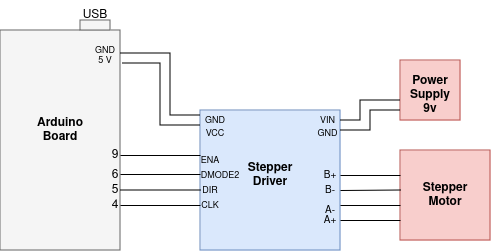

The diagram above was exported from draw.io. Its source (the exported page's mxGraphModel, read from the mxfile embedded in the PNG):
<mxGraphModel dx="1362" dy="795" grid="1" gridSize="10" guides="1" tooltips="1" connect="1" arrows="1" fold="1" page="1" pageScale="1" pageWidth="850" pageHeight="1100" math="0" shadow="0">
  <root>
    <mxCell id="0" />
    <mxCell id="1" parent="0" />
    <mxCell id="-fM-esZwa5-p0ytrhy6K-2" value="" style="rounded=0;whiteSpace=wrap;html=1;fillColor=#f5f5f5;fontColor=#333333;strokeColor=#666666;" vertex="1" parent="1">
      <mxGeometry x="120" y="200" width="120" height="220" as="geometry" />
    </mxCell>
    <mxCell id="-fM-esZwa5-p0ytrhy6K-5" value="" style="rounded=0;whiteSpace=wrap;html=1;fillColor=#f5f5f5;fontColor=#333333;strokeColor=#666666;" vertex="1" parent="1">
      <mxGeometry x="200" y="190" width="30" height="10" as="geometry" />
    </mxCell>
    <mxCell id="-fM-esZwa5-p0ytrhy6K-6" value="" style="whiteSpace=wrap;html=1;aspect=fixed;fillColor=#dae8fc;strokeColor=#6c8ebf;" vertex="1" parent="1">
      <mxGeometry x="320" y="280" width="140" height="140" as="geometry" />
    </mxCell>
    <mxCell id="-fM-esZwa5-p0ytrhy6K-8" value="" style="whiteSpace=wrap;html=1;aspect=fixed;fillColor=#f8cecc;strokeColor=#b85450;" vertex="1" parent="1">
      <mxGeometry x="520" y="320" width="90" height="90" as="geometry" />
    </mxCell>
    <mxCell id="-fM-esZwa5-p0ytrhy6K-10" value="" style="whiteSpace=wrap;html=1;aspect=fixed;fillColor=#f8cecc;strokeColor=#b85450;" vertex="1" parent="1">
      <mxGeometry x="520" y="230" width="60" height="60" as="geometry" />
    </mxCell>
    <mxCell id="-fM-esZwa5-p0ytrhy6K-12" value="&lt;b&gt;Stepper Motor&lt;/b&gt;" style="text;html=1;align=center;verticalAlign=middle;whiteSpace=wrap;rounded=0;" vertex="1" parent="1">
      <mxGeometry x="535" y="350" width="60" height="30" as="geometry" />
    </mxCell>
    <mxCell id="-fM-esZwa5-p0ytrhy6K-13" value="&lt;b&gt;Stepper Driver&lt;/b&gt;" style="text;html=1;align=center;verticalAlign=middle;whiteSpace=wrap;rounded=0;" vertex="1" parent="1">
      <mxGeometry x="360" y="330" width="60" height="30" as="geometry" />
    </mxCell>
    <mxCell id="-fM-esZwa5-p0ytrhy6K-14" value="&lt;b&gt;Arduino Board&lt;/b&gt;" style="text;html=1;align=center;verticalAlign=middle;whiteSpace=wrap;rounded=0;" vertex="1" parent="1">
      <mxGeometry x="150" y="285" width="60" height="30" as="geometry" />
    </mxCell>
    <mxCell id="-fM-esZwa5-p0ytrhy6K-15" value="&lt;div&gt;&lt;b&gt;Power Supply&lt;/b&gt;&lt;/div&gt;&lt;div&gt;&lt;b&gt;9v&lt;/b&gt;&lt;/div&gt;" style="text;html=1;align=center;verticalAlign=middle;whiteSpace=wrap;rounded=0;" vertex="1" parent="1">
      <mxGeometry x="520" y="250" width="60" height="30" as="geometry" />
    </mxCell>
    <mxCell id="-fM-esZwa5-p0ytrhy6K-17" value="USB" style="text;html=1;align=center;verticalAlign=middle;whiteSpace=wrap;rounded=0;" vertex="1" parent="1">
      <mxGeometry x="185" y="170" width="60" height="30" as="geometry" />
    </mxCell>
    <mxCell id="-fM-esZwa5-p0ytrhy6K-18" value="" style="endArrow=none;html=1;rounded=0;" edge="1" parent="1">
      <mxGeometry width="50" height="50" relative="1" as="geometry">
        <mxPoint x="460" y="375" as="sourcePoint" />
        <mxPoint x="520" y="375" as="targetPoint" />
      </mxGeometry>
    </mxCell>
    <mxCell id="-fM-esZwa5-p0ytrhy6K-19" value="" style="endArrow=none;html=1;rounded=0;" edge="1" parent="1">
      <mxGeometry width="50" height="50" relative="1" as="geometry">
        <mxPoint x="460" y="345" as="sourcePoint" />
        <mxPoint x="520" y="345" as="targetPoint" />
      </mxGeometry>
    </mxCell>
    <mxCell id="-fM-esZwa5-p0ytrhy6K-20" value="" style="endArrow=none;html=1;rounded=0;" edge="1" parent="1">
      <mxGeometry width="50" height="50" relative="1" as="geometry">
        <mxPoint x="460" y="360" as="sourcePoint" />
        <mxPoint x="520" y="359.5" as="targetPoint" />
      </mxGeometry>
    </mxCell>
    <mxCell id="-fM-esZwa5-p0ytrhy6K-21" value="" style="endArrow=none;html=1;rounded=0;" edge="1" parent="1">
      <mxGeometry width="50" height="50" relative="1" as="geometry">
        <mxPoint x="460" y="390" as="sourcePoint" />
        <mxPoint x="520" y="390" as="targetPoint" />
      </mxGeometry>
    </mxCell>
    <mxCell id="-fM-esZwa5-p0ytrhy6K-24" value="" style="endArrow=none;html=1;rounded=0;entryX=0;entryY=0.833;entryDx=0;entryDy=0;entryPerimeter=0;" edge="1" parent="1" target="-fM-esZwa5-p0ytrhy6K-10">
      <mxGeometry width="50" height="50" relative="1" as="geometry">
        <mxPoint x="460" y="300" as="sourcePoint" />
        <mxPoint x="510" y="290" as="targetPoint" />
        <Array as="points">
          <mxPoint x="490" y="300" />
          <mxPoint x="490" y="280" />
        </Array>
      </mxGeometry>
    </mxCell>
    <mxCell id="-fM-esZwa5-p0ytrhy6K-25" value="" style="endArrow=none;html=1;rounded=0;entryX=0;entryY=1;entryDx=0;entryDy=0;" edge="1" parent="1">
      <mxGeometry width="50" height="50" relative="1" as="geometry">
        <mxPoint x="460" y="290" as="sourcePoint" />
        <mxPoint x="520" y="270" as="targetPoint" />
        <Array as="points">
          <mxPoint x="480" y="290" />
          <mxPoint x="480" y="270" />
        </Array>
      </mxGeometry>
    </mxCell>
    <mxCell id="-fM-esZwa5-p0ytrhy6K-27" value="" style="endArrow=none;html=1;rounded=0;" edge="1" parent="1">
      <mxGeometry width="50" height="50" relative="1" as="geometry">
        <mxPoint x="240" y="359.5" as="sourcePoint" />
        <mxPoint x="320" y="359.5" as="targetPoint" />
      </mxGeometry>
    </mxCell>
    <mxCell id="-fM-esZwa5-p0ytrhy6K-28" value="" style="endArrow=none;html=1;rounded=0;" edge="1" parent="1">
      <mxGeometry width="50" height="50" relative="1" as="geometry">
        <mxPoint x="240" y="344" as="sourcePoint" />
        <mxPoint x="320" y="344" as="targetPoint" />
      </mxGeometry>
    </mxCell>
    <mxCell id="-fM-esZwa5-p0ytrhy6K-29" value="" style="endArrow=none;html=1;rounded=0;" edge="1" parent="1">
      <mxGeometry width="50" height="50" relative="1" as="geometry">
        <mxPoint x="240" y="375" as="sourcePoint" />
        <mxPoint x="320" y="375" as="targetPoint" />
      </mxGeometry>
    </mxCell>
    <mxCell id="-fM-esZwa5-p0ytrhy6K-32" value="" style="endArrow=none;html=1;rounded=0;" edge="1" parent="1">
      <mxGeometry width="50" height="50" relative="1" as="geometry">
        <mxPoint x="240" y="325" as="sourcePoint" />
        <mxPoint x="320" y="325" as="targetPoint" />
      </mxGeometry>
    </mxCell>
    <mxCell id="-fM-esZwa5-p0ytrhy6K-33" value="" style="endArrow=none;html=1;rounded=0;" edge="1" parent="1">
      <mxGeometry width="50" height="50" relative="1" as="geometry">
        <mxPoint x="240" y="223" as="sourcePoint" />
        <mxPoint x="320" y="285" as="targetPoint" />
        <Array as="points">
          <mxPoint x="290" y="223" />
          <mxPoint x="290" y="285" />
        </Array>
      </mxGeometry>
    </mxCell>
    <mxCell id="-fM-esZwa5-p0ytrhy6K-34" value="" style="endArrow=none;html=1;rounded=0;exitX=1.017;exitY=0.115;exitDx=0;exitDy=0;exitPerimeter=0;" edge="1" parent="1">
      <mxGeometry width="50" height="50" relative="1" as="geometry">
        <mxPoint x="242" y="233" as="sourcePoint" />
        <mxPoint x="320" y="295" as="targetPoint" />
        <Array as="points">
          <mxPoint x="280" y="233" />
          <mxPoint x="280" y="295" />
        </Array>
      </mxGeometry>
    </mxCell>
    <mxCell id="-fM-esZwa5-p0ytrhy6K-35" value="&lt;font style=&quot;font-size: 9px;&quot;&gt;GND&lt;/font&gt;" style="text;html=1;align=center;verticalAlign=middle;whiteSpace=wrap;rounded=0;" vertex="1" parent="1">
      <mxGeometry x="430" y="295" width="35" height="15" as="geometry" />
    </mxCell>
    <mxCell id="-fM-esZwa5-p0ytrhy6K-37" value="&lt;font style=&quot;font-size: 9px;&quot;&gt;VIN&lt;/font&gt;" style="text;html=1;align=center;verticalAlign=middle;whiteSpace=wrap;rounded=0;" vertex="1" parent="1">
      <mxGeometry x="430" y="270" width="35" height="40" as="geometry" />
    </mxCell>
    <mxCell id="-fM-esZwa5-p0ytrhy6K-38" value="&lt;font style=&quot;font-size: 10px;&quot;&gt;B+&lt;/font&gt;" style="text;html=1;align=center;verticalAlign=middle;whiteSpace=wrap;rounded=0;" vertex="1" parent="1">
      <mxGeometry x="430" y="335" width="40" height="20" as="geometry" />
    </mxCell>
    <mxCell id="-fM-esZwa5-p0ytrhy6K-39" value="&lt;font style=&quot;font-size: 10px;&quot;&gt;B-&lt;/font&gt;" style="text;html=1;align=center;verticalAlign=middle;whiteSpace=wrap;rounded=0;" vertex="1" parent="1">
      <mxGeometry x="430" y="350" width="40" height="20" as="geometry" />
    </mxCell>
    <mxCell id="-fM-esZwa5-p0ytrhy6K-40" value="&lt;font style=&quot;font-size: 10px;&quot;&gt;A-&lt;/font&gt;" style="text;html=1;align=center;verticalAlign=middle;whiteSpace=wrap;rounded=0;" vertex="1" parent="1">
      <mxGeometry x="430" y="370" width="40" height="20" as="geometry" />
    </mxCell>
    <mxCell id="-fM-esZwa5-p0ytrhy6K-42" value="&lt;font style=&quot;font-size: 10px;&quot;&gt;A+&lt;/font&gt;" style="text;html=1;align=center;verticalAlign=middle;whiteSpace=wrap;rounded=0;" vertex="1" parent="1">
      <mxGeometry x="430" y="380" width="40" height="20" as="geometry" />
    </mxCell>
    <mxCell id="-fM-esZwa5-p0ytrhy6K-43" value="&lt;font style=&quot;font-size: 9px;&quot;&gt;GND&lt;/font&gt;" style="text;html=1;align=center;verticalAlign=middle;whiteSpace=wrap;rounded=0;" vertex="1" parent="1">
      <mxGeometry x="320" y="280" width="30" height="20" as="geometry" />
    </mxCell>
    <mxCell id="-fM-esZwa5-p0ytrhy6K-44" value="&lt;font style=&quot;font-size: 9px;&quot;&gt;GND&lt;/font&gt;" style="text;html=1;align=center;verticalAlign=middle;whiteSpace=wrap;rounded=0;" vertex="1" parent="1">
      <mxGeometry x="205" y="210" width="40" height="20" as="geometry" />
    </mxCell>
    <mxCell id="-fM-esZwa5-p0ytrhy6K-45" value="&lt;font style=&quot;font-size: 9px;&quot;&gt;5 V&lt;/font&gt;" style="text;html=1;align=center;verticalAlign=middle;whiteSpace=wrap;rounded=0;" vertex="1" parent="1">
      <mxGeometry x="205" y="220" width="40" height="20" as="geometry" />
    </mxCell>
    <mxCell id="-fM-esZwa5-p0ytrhy6K-46" value="&lt;font style=&quot;font-size: 9px;&quot;&gt;VCC&lt;/font&gt;" style="text;html=1;align=center;verticalAlign=middle;whiteSpace=wrap;rounded=0;" vertex="1" parent="1">
      <mxGeometry x="320" y="295" width="30" height="15" as="geometry" />
    </mxCell>
    <mxCell id="-fM-esZwa5-p0ytrhy6K-47" value="&lt;font style=&quot;font-size: 9px;&quot;&gt;DMODE2&lt;/font&gt;" style="text;html=1;align=center;verticalAlign=middle;whiteSpace=wrap;rounded=0;" vertex="1" parent="1">
      <mxGeometry x="320" y="335" width="40" height="20" as="geometry" />
    </mxCell>
    <mxCell id="-fM-esZwa5-p0ytrhy6K-49" value="&lt;font style=&quot;font-size: 9px;&quot;&gt;DIR&lt;/font&gt;" style="text;html=1;align=center;verticalAlign=middle;whiteSpace=wrap;rounded=0;" vertex="1" parent="1">
      <mxGeometry x="310" y="350" width="40" height="20" as="geometry" />
    </mxCell>
    <mxCell id="-fM-esZwa5-p0ytrhy6K-50" value="&lt;font style=&quot;font-size: 9px;&quot;&gt;ENA&lt;/font&gt;" style="text;html=1;align=center;verticalAlign=middle;whiteSpace=wrap;rounded=0;" vertex="1" parent="1">
      <mxGeometry x="310" y="320" width="40" height="20" as="geometry" />
    </mxCell>
    <mxCell id="-fM-esZwa5-p0ytrhy6K-51" value="&lt;font style=&quot;font-size: 9px;&quot;&gt;CLK&lt;/font&gt;" style="text;html=1;align=center;verticalAlign=middle;whiteSpace=wrap;rounded=0;" vertex="1" parent="1">
      <mxGeometry x="310" y="370" width="40" height="10" as="geometry" />
    </mxCell>
    <mxCell id="-fM-esZwa5-p0ytrhy6K-52" value="9" style="text;html=1;align=center;verticalAlign=middle;whiteSpace=wrap;rounded=0;" vertex="1" parent="1">
      <mxGeometry x="220" y="310" width="30" height="30" as="geometry" />
    </mxCell>
    <mxCell id="-fM-esZwa5-p0ytrhy6K-53" value="6" style="text;html=1;align=center;verticalAlign=middle;whiteSpace=wrap;rounded=0;" vertex="1" parent="1">
      <mxGeometry x="215" y="335" width="40" height="20" as="geometry" />
    </mxCell>
    <mxCell id="-fM-esZwa5-p0ytrhy6K-55" value="5" style="text;html=1;align=center;verticalAlign=middle;whiteSpace=wrap;rounded=0;" vertex="1" parent="1">
      <mxGeometry x="215" y="350" width="40" height="20" as="geometry" />
    </mxCell>
    <mxCell id="-fM-esZwa5-p0ytrhy6K-57" value="4" style="text;html=1;align=center;verticalAlign=middle;whiteSpace=wrap;rounded=0;" vertex="1" parent="1">
      <mxGeometry x="215" y="365" width="40" height="20" as="geometry" />
    </mxCell>
  </root>
</mxGraphModel>